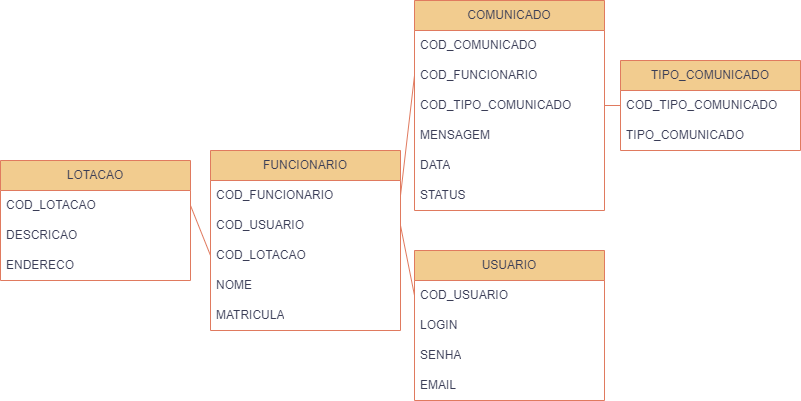

The diagram above was exported from draw.io. Its source (the exported page's mxGraphModel, read from the mxfile embedded in the PNG):
<mxGraphModel dx="880" dy="470" grid="1" gridSize="10" guides="1" tooltips="1" connect="1" arrows="1" fold="1" page="1" pageScale="1" pageWidth="827" pageHeight="1169" math="0" shadow="0">
  <root>
    <mxCell id="0" />
    <mxCell id="1" parent="0" />
    <mxCell id="2AYXVt51raEc5uU4Da1z-1" value="COMUNICADO" style="swimlane;fontStyle=0;childLayout=stackLayout;horizontal=1;startSize=30;horizontalStack=0;resizeParent=1;resizeParentMax=0;resizeLast=0;collapsible=1;marginBottom=0;whiteSpace=wrap;html=1;fillColor=#F2CC8F;labelBackgroundColor=none;strokeColor=#E07A5F;fontColor=#393C56;" parent="1" vertex="1">
      <mxGeometry x="414" y="20" width="190" height="210" as="geometry" />
    </mxCell>
    <mxCell id="2AYXVt51raEc5uU4Da1z-2" value="COD_COMUNICADO" style="text;strokeColor=none;fillColor=none;align=left;verticalAlign=middle;spacingLeft=4;spacingRight=4;overflow=hidden;points=[[0,0.5],[1,0.5]];portConstraint=eastwest;rotatable=0;whiteSpace=wrap;html=1;labelBackgroundColor=none;fontColor=#393C56;" parent="2AYXVt51raEc5uU4Da1z-1" vertex="1">
      <mxGeometry y="30" width="190" height="30" as="geometry" />
    </mxCell>
    <mxCell id="2AYXVt51raEc5uU4Da1z-28" value="COD_FUNCIONARIO" style="text;strokeColor=none;fillColor=none;align=left;verticalAlign=middle;spacingLeft=4;spacingRight=4;overflow=hidden;points=[[0,0.5],[1,0.5]];portConstraint=eastwest;rotatable=0;whiteSpace=wrap;html=1;labelBackgroundColor=none;fontColor=#393C56;" parent="2AYXVt51raEc5uU4Da1z-1" vertex="1">
      <mxGeometry y="60" width="190" height="30" as="geometry" />
    </mxCell>
    <mxCell id="2AYXVt51raEc5uU4Da1z-3" value="COD_TIPO_COMUNICADO" style="text;strokeColor=none;fillColor=none;align=left;verticalAlign=middle;spacingLeft=4;spacingRight=4;overflow=hidden;points=[[0,0.5],[1,0.5]];portConstraint=eastwest;rotatable=0;whiteSpace=wrap;html=1;labelBackgroundColor=none;fontColor=#393C56;" parent="2AYXVt51raEc5uU4Da1z-1" vertex="1">
      <mxGeometry y="90" width="190" height="30" as="geometry" />
    </mxCell>
    <mxCell id="2AYXVt51raEc5uU4Da1z-4" value="MENSAGEM" style="text;strokeColor=none;fillColor=none;align=left;verticalAlign=middle;spacingLeft=4;spacingRight=4;overflow=hidden;points=[[0,0.5],[1,0.5]];portConstraint=eastwest;rotatable=0;whiteSpace=wrap;html=1;labelBackgroundColor=none;fontColor=#393C56;" parent="2AYXVt51raEc5uU4Da1z-1" vertex="1">
      <mxGeometry y="120" width="190" height="30" as="geometry" />
    </mxCell>
    <mxCell id="2AYXVt51raEc5uU4Da1z-27" value="DATA" style="text;strokeColor=none;fillColor=none;align=left;verticalAlign=middle;spacingLeft=4;spacingRight=4;overflow=hidden;points=[[0,0.5],[1,0.5]];portConstraint=eastwest;rotatable=0;whiteSpace=wrap;html=1;labelBackgroundColor=none;fontColor=#393C56;" parent="2AYXVt51raEc5uU4Da1z-1" vertex="1">
      <mxGeometry y="150" width="190" height="30" as="geometry" />
    </mxCell>
    <mxCell id="2AYXVt51raEc5uU4Da1z-40" value="STATUS" style="text;strokeColor=none;fillColor=none;align=left;verticalAlign=middle;spacingLeft=4;spacingRight=4;overflow=hidden;points=[[0,0.5],[1,0.5]];portConstraint=eastwest;rotatable=0;whiteSpace=wrap;html=1;labelBackgroundColor=none;fontColor=#393C56;" parent="2AYXVt51raEc5uU4Da1z-1" vertex="1">
      <mxGeometry y="180" width="190" height="30" as="geometry" />
    </mxCell>
    <mxCell id="2AYXVt51raEc5uU4Da1z-5" value="TIPO_COMUNICADO" style="swimlane;fontStyle=0;childLayout=stackLayout;horizontal=1;startSize=30;horizontalStack=0;resizeParent=1;resizeParentMax=0;resizeLast=0;collapsible=1;marginBottom=0;whiteSpace=wrap;html=1;fillColor=#F2CC8F;labelBackgroundColor=none;strokeColor=#E07A5F;fontColor=#393C56;" parent="1" vertex="1">
      <mxGeometry x="620" y="80" width="180" height="90" as="geometry" />
    </mxCell>
    <mxCell id="2AYXVt51raEc5uU4Da1z-6" value="COD_TIPO_COMUNICADO" style="text;strokeColor=none;fillColor=none;align=left;verticalAlign=middle;spacingLeft=4;spacingRight=4;overflow=hidden;points=[[0,0.5],[1,0.5]];portConstraint=eastwest;rotatable=0;whiteSpace=wrap;html=1;labelBackgroundColor=none;fontColor=#393C56;" parent="2AYXVt51raEc5uU4Da1z-5" vertex="1">
      <mxGeometry y="30" width="180" height="30" as="geometry" />
    </mxCell>
    <mxCell id="2AYXVt51raEc5uU4Da1z-7" value="TIPO_COMUNICADO" style="text;strokeColor=none;fillColor=none;align=left;verticalAlign=middle;spacingLeft=4;spacingRight=4;overflow=hidden;points=[[0,0.5],[1,0.5]];portConstraint=eastwest;rotatable=0;whiteSpace=wrap;html=1;labelBackgroundColor=none;fontColor=#393C56;" parent="2AYXVt51raEc5uU4Da1z-5" vertex="1">
      <mxGeometry y="60" width="180" height="30" as="geometry" />
    </mxCell>
    <mxCell id="2AYXVt51raEc5uU4Da1z-9" value="" style="endArrow=none;html=1;rounded=0;entryX=0;entryY=0.5;entryDx=0;entryDy=0;exitX=1;exitY=0.5;exitDx=0;exitDy=0;labelBackgroundColor=none;strokeColor=#E07A5F;fontColor=default;" parent="1" source="2AYXVt51raEc5uU4Da1z-3" target="2AYXVt51raEc5uU4Da1z-6" edge="1">
      <mxGeometry width="50" height="50" relative="1" as="geometry">
        <mxPoint x="400" y="320" as="sourcePoint" />
        <mxPoint x="450" y="270" as="targetPoint" />
      </mxGeometry>
    </mxCell>
    <mxCell id="2AYXVt51raEc5uU4Da1z-10" value="USUARIO" style="swimlane;fontStyle=0;childLayout=stackLayout;horizontal=1;startSize=30;horizontalStack=0;resizeParent=1;resizeParentMax=0;resizeLast=0;collapsible=1;marginBottom=0;whiteSpace=wrap;html=1;fillColor=#F2CC8F;labelBackgroundColor=none;strokeColor=#E07A5F;fontColor=#393C56;" parent="1" vertex="1">
      <mxGeometry x="414" y="270" width="190" height="150" as="geometry" />
    </mxCell>
    <mxCell id="2AYXVt51raEc5uU4Da1z-11" value="COD_USUARIO" style="text;strokeColor=none;fillColor=none;align=left;verticalAlign=middle;spacingLeft=4;spacingRight=4;overflow=hidden;points=[[0,0.5],[1,0.5]];portConstraint=eastwest;rotatable=0;whiteSpace=wrap;html=1;labelBackgroundColor=none;fontColor=#393C56;" parent="2AYXVt51raEc5uU4Da1z-10" vertex="1">
      <mxGeometry y="30" width="190" height="30" as="geometry" />
    </mxCell>
    <mxCell id="2AYXVt51raEc5uU4Da1z-12" value="LOGIN" style="text;strokeColor=none;fillColor=none;align=left;verticalAlign=middle;spacingLeft=4;spacingRight=4;overflow=hidden;points=[[0,0.5],[1,0.5]];portConstraint=eastwest;rotatable=0;whiteSpace=wrap;html=1;labelBackgroundColor=none;fontColor=#393C56;" parent="2AYXVt51raEc5uU4Da1z-10" vertex="1">
      <mxGeometry y="60" width="190" height="30" as="geometry" />
    </mxCell>
    <mxCell id="2AYXVt51raEc5uU4Da1z-13" value="SENHA" style="text;strokeColor=none;fillColor=none;align=left;verticalAlign=middle;spacingLeft=4;spacingRight=4;overflow=hidden;points=[[0,0.5],[1,0.5]];portConstraint=eastwest;rotatable=0;whiteSpace=wrap;html=1;labelBackgroundColor=none;fontColor=#393C56;" parent="2AYXVt51raEc5uU4Da1z-10" vertex="1">
      <mxGeometry y="90" width="190" height="30" as="geometry" />
    </mxCell>
    <mxCell id="2AYXVt51raEc5uU4Da1z-18" value="EMAIL" style="text;strokeColor=none;fillColor=none;align=left;verticalAlign=middle;spacingLeft=4;spacingRight=4;overflow=hidden;points=[[0,0.5],[1,0.5]];portConstraint=eastwest;rotatable=0;whiteSpace=wrap;html=1;labelBackgroundColor=none;fontColor=#393C56;" parent="2AYXVt51raEc5uU4Da1z-10" vertex="1">
      <mxGeometry y="120" width="190" height="30" as="geometry" />
    </mxCell>
    <mxCell id="2AYXVt51raEc5uU4Da1z-14" value="FUNCIONARIO" style="swimlane;fontStyle=0;childLayout=stackLayout;horizontal=1;startSize=30;horizontalStack=0;resizeParent=1;resizeParentMax=0;resizeLast=0;collapsible=1;marginBottom=0;whiteSpace=wrap;html=1;fillColor=#F2CC8F;labelBackgroundColor=none;strokeColor=#E07A5F;fontColor=#393C56;" parent="1" vertex="1">
      <mxGeometry x="210" y="170" width="190" height="180" as="geometry" />
    </mxCell>
    <mxCell id="2AYXVt51raEc5uU4Da1z-15" value="COD_FUNCIONARIO" style="text;strokeColor=none;fillColor=none;align=left;verticalAlign=middle;spacingLeft=4;spacingRight=4;overflow=hidden;points=[[0,0.5],[1,0.5]];portConstraint=eastwest;rotatable=0;whiteSpace=wrap;html=1;labelBackgroundColor=none;fontColor=#393C56;" parent="2AYXVt51raEc5uU4Da1z-14" vertex="1">
      <mxGeometry y="30" width="190" height="30" as="geometry" />
    </mxCell>
    <mxCell id="2AYXVt51raEc5uU4Da1z-16" value="COD_USUARIO" style="text;strokeColor=none;fillColor=none;align=left;verticalAlign=middle;spacingLeft=4;spacingRight=4;overflow=hidden;points=[[0,0.5],[1,0.5]];portConstraint=eastwest;rotatable=0;whiteSpace=wrap;html=1;labelBackgroundColor=none;fontColor=#393C56;" parent="2AYXVt51raEc5uU4Da1z-14" vertex="1">
      <mxGeometry y="60" width="190" height="30" as="geometry" />
    </mxCell>
    <mxCell id="2AYXVt51raEc5uU4Da1z-17" value="COD_LOTACAO" style="text;strokeColor=none;fillColor=none;align=left;verticalAlign=middle;spacingLeft=4;spacingRight=4;overflow=hidden;points=[[0,0.5],[1,0.5]];portConstraint=eastwest;rotatable=0;whiteSpace=wrap;html=1;labelBackgroundColor=none;fontColor=#393C56;" parent="2AYXVt51raEc5uU4Da1z-14" vertex="1">
      <mxGeometry y="90" width="190" height="30" as="geometry" />
    </mxCell>
    <mxCell id="2AYXVt51raEc5uU4Da1z-22" value="NOME" style="text;strokeColor=none;fillColor=none;align=left;verticalAlign=middle;spacingLeft=4;spacingRight=4;overflow=hidden;points=[[0,0.5],[1,0.5]];portConstraint=eastwest;rotatable=0;whiteSpace=wrap;html=1;labelBackgroundColor=none;fontColor=#393C56;" parent="2AYXVt51raEc5uU4Da1z-14" vertex="1">
      <mxGeometry y="120" width="190" height="30" as="geometry" />
    </mxCell>
    <mxCell id="2AYXVt51raEc5uU4Da1z-21" value="MATRICULA" style="text;strokeColor=none;fillColor=none;align=left;verticalAlign=middle;spacingLeft=4;spacingRight=4;overflow=hidden;points=[[0,0.5],[1,0.5]];portConstraint=eastwest;rotatable=0;whiteSpace=wrap;html=1;labelBackgroundColor=none;fontColor=#393C56;" parent="2AYXVt51raEc5uU4Da1z-14" vertex="1">
      <mxGeometry y="150" width="190" height="30" as="geometry" />
    </mxCell>
    <mxCell id="2AYXVt51raEc5uU4Da1z-19" value="" style="endArrow=none;html=1;rounded=0;entryX=0;entryY=0.5;entryDx=0;entryDy=0;exitX=1;exitY=0.5;exitDx=0;exitDy=0;labelBackgroundColor=none;strokeColor=#E07A5F;fontColor=default;" parent="1" source="2AYXVt51raEc5uU4Da1z-16" target="2AYXVt51raEc5uU4Da1z-11" edge="1">
      <mxGeometry width="50" height="50" relative="1" as="geometry">
        <mxPoint x="450" y="215" as="sourcePoint" />
        <mxPoint x="490" y="185" as="targetPoint" />
      </mxGeometry>
    </mxCell>
    <mxCell id="2AYXVt51raEc5uU4Da1z-23" value="LOTACAO" style="swimlane;fontStyle=0;childLayout=stackLayout;horizontal=1;startSize=30;horizontalStack=0;resizeParent=1;resizeParentMax=0;resizeLast=0;collapsible=1;marginBottom=0;whiteSpace=wrap;html=1;fillColor=#F2CC8F;labelBackgroundColor=none;strokeColor=#E07A5F;fontColor=#393C56;" parent="1" vertex="1">
      <mxGeometry y="180" width="190" height="120" as="geometry" />
    </mxCell>
    <mxCell id="2AYXVt51raEc5uU4Da1z-24" value="COD_LOTACAO" style="text;strokeColor=none;fillColor=none;align=left;verticalAlign=middle;spacingLeft=4;spacingRight=4;overflow=hidden;points=[[0,0.5],[1,0.5]];portConstraint=eastwest;rotatable=0;whiteSpace=wrap;html=1;labelBackgroundColor=none;fontColor=#393C56;" parent="2AYXVt51raEc5uU4Da1z-23" vertex="1">
      <mxGeometry y="30" width="190" height="30" as="geometry" />
    </mxCell>
    <mxCell id="2AYXVt51raEc5uU4Da1z-39" value="DESCRICAO" style="text;strokeColor=none;fillColor=none;align=left;verticalAlign=middle;spacingLeft=4;spacingRight=4;overflow=hidden;points=[[0,0.5],[1,0.5]];portConstraint=eastwest;rotatable=0;whiteSpace=wrap;html=1;labelBackgroundColor=none;fontColor=#393C56;" parent="2AYXVt51raEc5uU4Da1z-23" vertex="1">
      <mxGeometry y="60" width="190" height="30" as="geometry" />
    </mxCell>
    <mxCell id="2AYXVt51raEc5uU4Da1z-25" value="ENDERECO" style="text;strokeColor=none;fillColor=none;align=left;verticalAlign=middle;spacingLeft=4;spacingRight=4;overflow=hidden;points=[[0,0.5],[1,0.5]];portConstraint=eastwest;rotatable=0;whiteSpace=wrap;html=1;labelBackgroundColor=none;fontColor=#393C56;" parent="2AYXVt51raEc5uU4Da1z-23" vertex="1">
      <mxGeometry y="90" width="190" height="30" as="geometry" />
    </mxCell>
    <mxCell id="2AYXVt51raEc5uU4Da1z-26" value="" style="endArrow=none;html=1;rounded=0;entryX=1;entryY=0.5;entryDx=0;entryDy=0;exitX=0;exitY=0.5;exitDx=0;exitDy=0;labelBackgroundColor=none;strokeColor=#E07A5F;fontColor=default;" parent="1" source="2AYXVt51raEc5uU4Da1z-17" target="2AYXVt51raEc5uU4Da1z-24" edge="1">
      <mxGeometry width="50" height="50" relative="1" as="geometry">
        <mxPoint x="240" y="365" as="sourcePoint" />
        <mxPoint x="270" y="335" as="targetPoint" />
      </mxGeometry>
    </mxCell>
    <mxCell id="2AYXVt51raEc5uU4Da1z-34" value="" style="endArrow=none;html=1;rounded=0;entryX=0;entryY=0.5;entryDx=0;entryDy=0;exitX=1;exitY=0.5;exitDx=0;exitDy=0;labelBackgroundColor=none;strokeColor=#E07A5F;fontColor=default;" parent="1" source="2AYXVt51raEc5uU4Da1z-15" target="2AYXVt51raEc5uU4Da1z-28" edge="1">
      <mxGeometry width="50" height="50" relative="1" as="geometry">
        <mxPoint x="70" y="365" as="sourcePoint" />
        <mxPoint x="250" y="75" as="targetPoint" />
      </mxGeometry>
    </mxCell>
  </root>
</mxGraphModel>